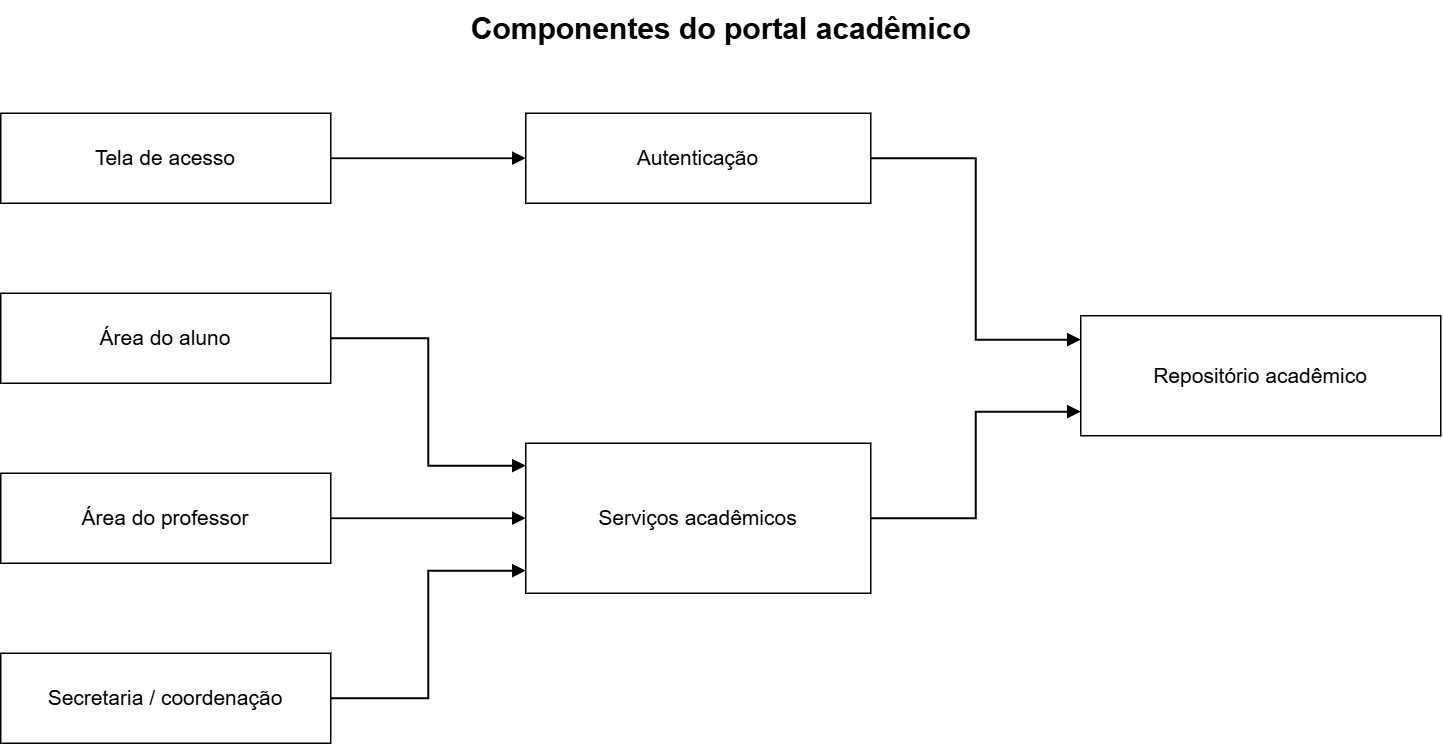

The diagram above was exported from draw.io. Its source (the exported page's mxGraphModel, read from the mxfile embedded in the PNG):
<mxGraphModel dx="2046" dy="1140" grid="1" gridSize="10" guides="1" tooltips="1" connect="1" arrows="1" fold="1" page="1" pageScale="1" pageWidth="1100" pageHeight="650" math="0" shadow="0">
  <root>
    <mxCell id="0" />
    <mxCell id="1" parent="0" />
    <mxCell id="title" parent="1" style="text;html=1;strokeColor=none;fillColor=none;align=center;verticalAlign=middle;fontFamily=Arial;fontSize=20;fontStyle=1;fontColor=#000000;" value="Componentes do portal acadêmico" vertex="1">
      <mxGeometry height="35" width="560" x="270" y="25" as="geometry" />
    </mxCell>
    <mxCell id="login" parent="1" style="rounded=0;whiteSpace=wrap;html=1;fillColor=#FFFFFF;strokeColor=#000000;fontColor=#000000;fontFamily=Arial;fontSize=14;" value="Tela de acesso" vertex="1">
      <mxGeometry height="60" width="220" x="70" y="100" as="geometry" />
    </mxCell>
    <mxCell id="student" parent="1" style="rounded=0;whiteSpace=wrap;html=1;fillColor=#FFFFFF;strokeColor=#000000;fontColor=#000000;fontFamily=Arial;fontSize=14;" value="Área do aluno" vertex="1">
      <mxGeometry height="60" width="220" x="70" y="220" as="geometry" />
    </mxCell>
    <mxCell id="teacher" parent="1" style="rounded=0;whiteSpace=wrap;html=1;fillColor=#FFFFFF;strokeColor=#000000;fontColor=#000000;fontFamily=Arial;fontSize=14;" value="Área do professor" vertex="1">
      <mxGeometry height="60" width="220" x="70" y="340" as="geometry" />
    </mxCell>
    <mxCell id="secretariat" parent="1" style="rounded=0;whiteSpace=wrap;html=1;fillColor=#FFFFFF;strokeColor=#000000;fontColor=#000000;fontFamily=Arial;fontSize=14;" value="Secretaria / coordenação" vertex="1">
      <mxGeometry height="60" width="220" x="70" y="460" as="geometry" />
    </mxCell>
    <mxCell id="auth" parent="1" style="rounded=0;whiteSpace=wrap;html=1;fillColor=#FFFFFF;strokeColor=#000000;fontColor=#000000;fontFamily=Arial;fontSize=14;" value="Autenticação" vertex="1">
      <mxGeometry height="60" width="230" x="420" y="100" as="geometry" />
    </mxCell>
    <mxCell id="academic" parent="1" style="rounded=0;whiteSpace=wrap;html=1;fillColor=#FFFFFF;strokeColor=#000000;fontColor=#000000;fontFamily=Arial;fontSize=14;" value="Serviços acadêmicos" vertex="1">
      <mxGeometry height="100" width="230" x="420" y="320" as="geometry" />
    </mxCell>
    <mxCell id="repository" parent="1" style="rounded=0;whiteSpace=wrap;html=1;fillColor=#FFFFFF;strokeColor=#000000;fontColor=#000000;fontFamily=Arial;fontSize=14;" value="Repositório acadêmico" vertex="1">
      <mxGeometry height="80" width="240" x="790" y="235" as="geometry" />
    </mxCell>
    <mxCell id="e-login-auth" edge="1" parent="1" source="login" style="edgeStyle=orthogonalEdgeStyle;rounded=0;orthogonalLoop=1;jettySize=auto;html=1;strokeColor=#000000;strokeWidth=1.2;endArrow=block;endFill=1;" target="auth" value="">
      <mxGeometry relative="1" as="geometry" />
    </mxCell>
    <mxCell id="e-student-academic" edge="1" parent="1" source="student" style="edgeStyle=orthogonalEdgeStyle;rounded=0;orthogonalLoop=1;jettySize=auto;html=1;strokeColor=#000000;strokeWidth=1.2;endArrow=block;endFill=1;exitX=1;exitY=0.5;entryX=0;entryY=0.15;" target="academic" value="">
      <mxGeometry relative="1" as="geometry" />
    </mxCell>
    <mxCell id="e-teacher-academic" edge="1" parent="1" source="teacher" style="edgeStyle=orthogonalEdgeStyle;rounded=0;orthogonalLoop=1;jettySize=auto;html=1;strokeColor=#000000;strokeWidth=1.2;endArrow=block;endFill=1;" target="academic" value="">
      <mxGeometry relative="1" as="geometry" />
    </mxCell>
    <mxCell id="e-secretariat-academic" edge="1" parent="1" source="secretariat" style="edgeStyle=orthogonalEdgeStyle;rounded=0;orthogonalLoop=1;jettySize=auto;html=1;strokeColor=#000000;strokeWidth=1.2;endArrow=block;endFill=1;exitX=1;exitY=0.5;entryX=0;entryY=0.85;" target="academic" value="">
      <mxGeometry relative="1" as="geometry" />
    </mxCell>
    <mxCell id="e-auth-repository" edge="1" parent="1" source="auth" style="edgeStyle=orthogonalEdgeStyle;rounded=0;orthogonalLoop=1;jettySize=auto;html=1;strokeColor=#000000;strokeWidth=1.2;endArrow=block;endFill=1;exitX=1;exitY=0.5;entryX=0;entryY=0.2;" target="repository" value="">
      <mxGeometry relative="1" as="geometry" />
    </mxCell>
    <mxCell id="e-academic-repository" edge="1" parent="1" source="academic" style="edgeStyle=orthogonalEdgeStyle;rounded=0;orthogonalLoop=1;jettySize=auto;html=1;strokeColor=#000000;strokeWidth=1.2;endArrow=block;endFill=1;exitX=1;exitY=0.5;entryX=0;entryY=0.8;" target="repository" value="">
      <mxGeometry relative="1" as="geometry" />
    </mxCell>
  </root>
</mxGraphModel>